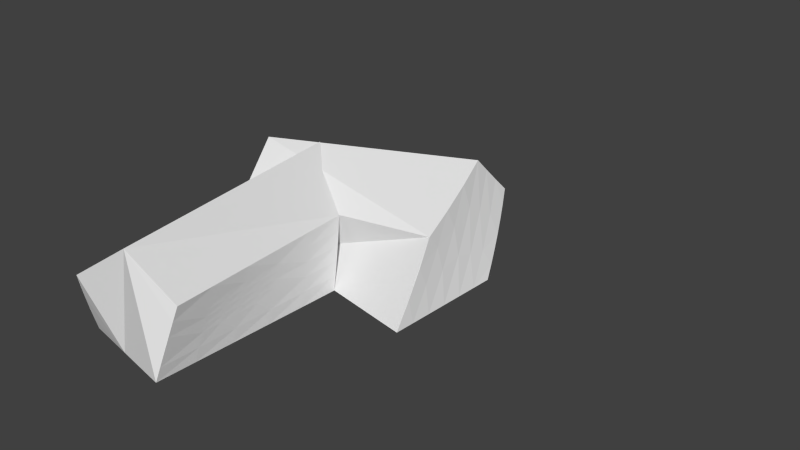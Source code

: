 # Source: fusteria_trencat.blend  (saved by Blender 2.75.0; exported with 4.5.12 LTS)
import bpy
from mathutils import Matrix  # noqa: F401  (used for matrix-valued properties, if any)

bpy.ops.wm.read_factory_settings(use_empty=True)
scene = bpy.context.scene
scene.name = 'Scene'

# ---- collections
col_collection_1 = bpy.data.collections.new('Collection 1'); scene.collection.children.link(col_collection_1)

# ---- materials (node trees are filled in below, after node groups)
mat_material_001 = bpy.data.materials.new('Material.001')
mat_material_001.alpha_threshold = 0.0
mat_material_001.use_transparent_shadow = False
mat_material_001.roughness = 0.5
mat_material = bpy.data.materials.new('Material')
mat_material.alpha_threshold = 0.0
mat_material.use_transparent_shadow = False
mat_material.roughness = 0.5
mat_teulada = bpy.data.materials.new('Teulada')
mat_teulada.alpha_threshold = 0.0
mat_teulada.use_transparent_shadow = False
mat_teulada.preview_render_type = 'FLAT'
mat_teulada.roughness = 0.5
mat_teulada.specular_intensity = 0.0
mat_porta2 = bpy.data.materials.new('porta2')
mat_porta2.alpha_threshold = 0.0
mat_porta2.use_transparent_shadow = False
mat_porta2.preview_render_type = 'FLAT'
mat_porta2.roughness = 0.5
mat_porta2.specular_intensity = 0.0
mat_finestra = bpy.data.materials.new('finestra')
mat_finestra.alpha_threshold = 0.0
mat_finestra.use_transparent_shadow = False
mat_finestra.preview_render_type = 'FLAT'
mat_finestra.roughness = 0.5
mat_finestra.specular_intensity = 0.7487

# ---- material node trees

# ---- world
world_world = bpy.data.worlds.new('World'); scene.world = world_world
world_world.color = (0.05088, 0.05088, 0.05088)
world_world.use_sun_shadow = False
world_world.sun_shadow_jitter_overblur = 0.0
world_world.cycles.sampling_method = 'MANUAL'
world_world.cycles.sample_map_resolution = 256

# ---- meshes
me_cube_001 = bpy.data.meshes.new('Cube.001')
me_cube_001.from_pydata([(-1.0, -1.0, -1.0), (-1.0, -1.0, 1.0), (-1.0, 1.0, -1.0), (-1.0, 1.0, 1.0), (1.0, -1.0, -1.0), (1.0, -1.0, 1.0), (1.0, 1.0, -1.0), (1.0, 1.0, 1.0), (-0.05782, 1.63, 2.176), (-0.05782, 1.0, -1.0), (-0.05782, -1.0, 2.176), (-0.05782, -1.0, -1.0), (2.768, 2.251, -0.993), (2.768, 0.9998, -0.993), (-1.013, 0.9998, -0.993), (-1.013, 2.251, -0.993), (2.768, 2.251, 1.007), (2.768, 0.9998, 1.007), (-1.013, 0.9998, 1.007), (-1.013, 2.251, 1.007), (2.768, 1.625, -0.993), (-1.013, 1.625, -0.993), (2.768, 1.625, 2.156), (-1.013, 1.625, 2.156), (2.778, 1.627, 1.02), (2.778, 1.627, -0.9803), (2.778, 1.901, 1.02), (2.778, 1.901, -0.9803), (2.788, 1.354, 1.021), (2.788, 1.354, -0.9785), (2.788, 1.628, 1.021), (2.788, 1.628, -0.9785), (2.768, 1.417, -0.993), (2.768, 1.208, -0.993), (2.768, 2.251, -0.3263), (2.768, 2.251, 0.3403), (2.768, 0.9998, -0.3263), (2.768, 0.9998, 0.3403), (2.768, 1.417, 1.773), (2.768, 1.208, 1.39), (2.768, 2.042, -0.993), (2.768, 1.834, -0.993), (2.768, 2.042, 1.39), (2.768, 1.834, 1.773), (2.768, 1.625, 1.106), (2.768, 1.625, 0.05664), (2.768, 2.042, -0.1987), (2.768, 1.834, -0.07102), (2.768, 2.042, 0.5956), (2.768, 1.834, 0.851), (2.768, 1.417, -0.07102), (2.768, 1.208, -0.1987), (2.768, 1.417, 0.851), (2.768, 1.208, 0.5956), (1.0, 1.0, 0.6), (1.0, 1.0, 0.2), (1.0, 1.0, -0.2), (1.0, 1.0, -0.6), (1.0, 0.6, 1.0), (1.0, 0.2, 1.0), (1.0, -0.2, 1.0), (1.0, -0.6, 1.0), (1.0, -1.0, 0.6), (1.0, -1.0, 0.2), (1.0, -1.0, -0.2), (1.0, -1.0, -0.6), (1.0, -0.6, -1.0), (1.0, -0.2, -1.0), (1.0, 0.2, -1.0), (1.0, 0.6, -1.0), (1.0, 0.6, 0.6), (1.0, 0.6, 0.2), (1.0, 0.6, -0.2), (1.0, 0.6, -0.6), (1.0, 0.2, 0.6), (1.0, 0.2, 0.2), (1.0, 0.2, -0.2), (1.0, 0.2, -0.6), (1.0, -0.2, 0.6), (1.0, -0.2, 0.2), (1.0, -0.2, -0.2), (1.0, -0.2, -0.6), (1.0, -0.6, 0.6), (1.0, -0.6, 0.2), (1.0, -0.6, -0.2), (1.0, -0.6, -0.6), (1.0, 0.2, 0.4), (1.0, 0.2, 0.0), (1.0, -0.2, 0.4), (1.0, -0.2, 0.0), (1.0, -0.6, 0.4), (1.0, -0.6, 0.0), (1.0, 0.0, 0.6), (1.0, 0.0, 0.2), (1.0, 0.0, -0.2), (1.0, -0.4, 0.6), (1.0, -0.4, 0.2), (1.0, -0.4, -0.2), (1.0, -0.4, 0.0), (1.0, -0.4, 0.4), (1.0, 0.0, 0.0), (1.0, 0.0, 0.4), (2.768, 2.654, -0.993), (-1.013, 2.654, -0.993), (2.768, 2.654, 1.007), (-1.013, 2.654, 1.007), (2.768, 2.654, -0.3263), (2.768, 2.654, 0.3403), (1.823, 2.654, -0.993), (0.8777, 2.654, -0.993), (-0.06769, 2.654, -0.993), (2.768, 2.654, 0.507), (2.768, 2.654, 0.6737), (2.768, 2.654, 0.8403), (-1.013, 2.654, -0.493), (-1.013, 2.654, 0.006999), (-1.013, 2.654, 0.507), (1.823, 2.654, 1.007), (0.8777, 2.654, 1.007), (-0.06769, 2.654, 1.007), (2.768, 2.654, -0.8263), (2.768, 2.654, -0.6597), (2.768, 2.654, -0.493), (2.768, 2.654, -0.1597), (2.768, 2.654, 0.006999), (2.768, 2.654, 0.1737), (0.8777, 2.251, -0.993), (2.768, 2.251, 0.6737), (-1.013, 2.251, 0.006999), (0.8777, 2.251, 1.007), (2.768, 2.251, -0.6597), (2.768, 2.251, 0.006999), (-1.0, -1.0, -0.6), (-1.0, -1.0, -0.2), (-1.0, -1.0, 0.2), (-1.0, -1.0, 0.6), (-1.0, -0.6, 1.0), (-1.0, -0.2, 1.0), (-1.0, 0.2, 1.0), (-1.0, 0.6, 1.0), (-1.0, 1.0, 0.6), (-1.0, 1.0, 0.2), (-1.0, 1.0, -0.2), (-1.0, 1.0, -0.6), (-1.0, 0.6, -1.0), (-1.0, 0.2, -1.0), (-1.0, -0.2, -1.0), (-1.0, -0.6, -1.0), (-1.0, -0.6, 0.6), (-1.0, -0.6, 0.2), (-1.0, -0.6, -0.2), (-1.0, -0.6, -0.6), (-1.0, -0.2, 0.6), (-1.0, -0.2, -0.6), (-1.0, 0.2, 0.6), (-1.0, 0.2, -0.6), (-1.0, 0.6, 0.6), (-1.0, 0.6, 0.2), (-1.0, 0.6, -0.2), (-1.0, 0.6, -0.6), (-1.0, -0.6, 0.6), (-1.0, -0.6, 0.2), (-1.0, -0.6, -0.2), (-1.0, -0.6, -0.6), (-1.0, -0.2, 0.6), (-1.0, -0.2, 0.2), (-1.0, -0.2, -0.2), (-1.0, -0.2, -0.6), (-1.0, 0.2, 0.6), (-1.0, 0.2, 0.2), (-1.0, 0.2, -0.2), (-1.0, 0.2, -0.6), (-1.0, 0.6, 0.6), (-1.0, 0.6, 0.2), (-1.0, 0.6, -0.2), (-1.0, 0.6, -0.6)], [], [(159, 143, 2, 144), (8, 7, 54, 55, 56, 57, 6, 9), (85, 65, 4, 66), (10, 1, 135, 134, 133, 132, 0, 11), (11, 9, 6, 69, 68, 67, 66, 4), (10, 8, 3, 139, 138, 137, 136, 1), (5, 61, 60, 59, 58, 7, 8, 10), (0, 147, 146, 145, 144, 2, 9, 11), (5, 10, 11, 4, 65, 64, 63, 62), (3, 8, 9, 2, 143, 142, 141, 140), (20, 32, 33, 13, 14, 21), (22, 23, 18, 17, 39, 38), (53, 39, 17, 37), (13, 36, 37, 17, 18, 14), (21, 23, 19, 128, 15), (16, 127, 35, 131, 34, 130, 12, 126, 15, 128, 19, 129), (14, 18, 23, 21), (49, 43, 22, 44), (16, 129, 19, 23, 22, 43, 42), (12, 40, 41, 20, 21, 15, 126), (41, 47, 45, 20), (47, 49, 44, 45), (12, 130, 34, 46, 40), (40, 46, 47, 41), (34, 131, 35, 48, 46), (46, 48, 49, 47), (35, 127, 16, 42, 48), (48, 42, 43, 49), (33, 51, 36, 13), (51, 53, 37, 36), (20, 45, 50, 32), (32, 50, 51, 33), (45, 44, 52, 50), (50, 52, 53, 51), (44, 22, 38, 52), (52, 38, 39, 53), (57, 73, 69, 6), (73, 77, 68, 69), (77, 81, 67, 68), (81, 85, 66, 67), (7, 58, 70, 54), (54, 70, 71, 55), (55, 71, 72, 56), (56, 72, 73, 57), (58, 59, 74, 70), (70, 74, 86, 75, 71), (71, 75, 87, 76, 72), (72, 76, 77, 73), (59, 60, 78, 92, 74), (101, 88, 79, 93), (100, 89, 80, 94), (76, 94, 80, 81, 77), (60, 61, 82, 95, 78), (99, 90, 83, 96), (98, 91, 84, 97), (80, 97, 84, 85, 81), (61, 5, 62, 82), (82, 62, 63, 83, 90), (83, 63, 64, 84, 91), (84, 64, 65, 85), (89, 98, 97, 80), (79, 96, 98, 89), (96, 83, 91, 98), (88, 99, 96, 79), (78, 95, 99, 88), (95, 82, 90, 99), (87, 100, 94, 76), (75, 93, 100, 87), (93, 79, 89, 100), (86, 101, 93, 75), (74, 92, 101, 86), (92, 78, 88, 101), (132, 151, 147, 0), (151, 153, 146, 147), (153, 155, 145, 146), (155, 159, 144, 145), (1, 136, 148, 135), (135, 148, 149, 134), (134, 149, 150, 133), (133, 150, 151, 132), (136, 137, 152, 148), (137, 138, 154, 152), (138, 139, 156, 154), (139, 3, 140, 156), (156, 140, 141, 157), (157, 141, 142, 158), (158, 142, 143, 159), (160, 164, 165, 161), (161, 165, 166, 162), (162, 166, 167, 163), (164, 168, 169, 165), (165, 169, 170, 166), (166, 170, 171, 167), (168, 172, 173, 169), (169, 173, 174, 170), (170, 174, 175, 171)])
me_cube_001.polygons.foreach_set('material_index', [0, 0, 0, 0, 0, 1, 1, 0, 0, 0, 0, 1, 0, 0, 0, 0, 0, 0, 1, 0, 2, 2, 0, 0, 0, 0, 0, 0, 0, 0, 2, 0, 2, 0, 0, 0, 0, 2, 0, 0, 0, 0, 0, 0, 0, 2, 2, 2, 0, 3, 3, 0, 0, 3, 3, 0, 0, 0, 0, 0, 3, 3, 3, 3, 3, 3, 0, 0, 3, 0, 0, 3, 0, 0, 0, 0, 0, 0, 0, 0, 0, 0, 0, 0, 0, 0, 0, 3, 3, 3, 3, 3, 3, 3, 3, 3])
_uv = me_cube_001.uv_layers.new(name='UVMap')
_uv.uv.foreach_set('vector', [0.0, 0.0, 0.0, 0.0, 0.0, 0.0, 0.0, 0.0, 0.0, 0.0, 0.0, 0.0, 0.0, 0.0, 0.0, 0.0, 0.0, 0.0, 0.0, 0.0, 0.0, 0.0, 0.0, 0.0, 0.0, 0.0, 0.0, 0.0, 0.0, 0.0, 0.0, 0.0, 0.0, 0.0, 0.0, 0.0, 0.0, 0.0, 0.0, 0.0, 0.0, 0.0, 0.0, 0.0, 0.0, 0.0, 0.0, 0.0, 0.0, 0.0, 0.0, 0.0, 0.0, 0.0, 0.0, 0.0, 0.0, 0.0, 0.0, 0.0, 0.0, 0.0, 0.0, 0.0, -0.0004107, 0.4252, 0.9994, 0.4269, 0.7591, 0.9994, 0.607, 0.9991, 0.4549, 0.9989, 0.3028, 0.9986, 0.1507, 0.9984, -0.001355, 0.9981, -0.006495, 0.5509, 0.1462, 0.5509, 0.299, 0.5509, 0.4517, 0.5509, 0.6044, 0.5509, 0.7571, 0.5509, 0.9975, 0.9999, -0.006495, 0.9999, 0.0, 0.0, 0.0, 0.0, 0.0, 0.0, 0.0, 0.0, 0.0, 0.0, 0.0, 0.0, 0.0, 0.0, 0.0, 0.0, 0.0, 0.0, 0.0, 0.0, 0.0, 0.0, 0.0, 0.0, 0.0, 0.0, 0.0, 0.0, 0.0, 0.0, 0.0, 0.0, 0.0, 0.0, 0.0, 0.0, 0.0, 0.0, 0.0, 0.0, 0.0, 0.0, 0.0, 0.0, 0.0, 0.0, 0.0, 0.0, 0.0, 0.0, 0.0, 0.0, 0.0, 0.0, 0.0, 0.0, 0.0, 0.0, 0.0, 0.0, 0.9999, 0.346, 5.9e-05, 0.346, 5.881e-05, 5.902e-05, 0.9999, 5.881e-05, 0.9999, 0.1154, 0.9999, 0.2307, 0.0, 0.0, 0.0, 0.0, 0.0, 0.0, 0.0, 0.0, 0.0, 0.0, 0.0, 0.0, 0.0, 0.0, 0.0, 0.0, 0.0, 0.0, 0.0, 0.0, 0.0, 0.0, 0.0, 0.0, 0.0, 0.0, 0.0, 0.0, 0.0, 0.0, 0.0, 0.0, 0.0, 0.0, 0.0, 0.0, 0.0, 0.0, 0.0, 0.0, 0.0, 0.0, 0.0, 0.0, 0.0, 0.0, 0.0, 0.0, 0.0, 0.0, 0.0, 0.0, 0.0, 0.0, 0.0, 0.0, 0.0, 0.0, 0.0, 0.0, 0.0, 0.0, 0.0, 0.0, 0.0, 0.0, 0.0, 0.0, 0.0, 0.0, 0.9999, 0.346, 0.5, 0.346, 5.9e-05, 0.346, 5.881e-05, 5.884e-05, 0.9999, 5.881e-05, 0.9999, 0.1154, 0.9999, 0.2307, 0.0, 0.0, 0.0, 0.0, 0.0, 0.0, 0.0, 0.0, 0.0, 0.0, 0.0, 0.0, 0.0, 0.0, 0.0, 0.0, 0.0, 0.0, 0.0, 0.0, 0.0, 0.0, 0.0, 0.0, 0.0, 0.0, 0.0, 0.0, 0.0, 0.0, 0.0, 0.0, 0.0, 0.0, 0.0, 0.0, 0.0, 0.0, 0.0, 0.0, 0.0, 0.0, 0.0, 0.0, 0.0, 0.0, 0.0, 0.0, 0.0, 0.0, 0.0, 0.0, 0.0, 0.0, 0.0, 0.0, 0.0, 0.0, 0.0, 0.0, 0.0, 0.0, 0.0, 0.0, 0.0, 0.0, 0.0, 0.0, 0.0, 0.0, 0.0, 0.0, 0.0, 0.0, 0.0, 0.0, 0.0, 0.0, 0.0, 0.0, 0.0, 0.0, 0.0, 0.0, 0.0, 0.0, 0.0, 0.0, 0.0, 0.0, 0.0, 0.0, 0.0, 0.0, 0.0, 0.0, 0.0, 0.0, 0.0, 0.0, 0.0, 0.0, 0.0, 0.0, 0.0, 0.0, 0.0, 0.0, 0.0, 0.0, 0.0, 0.0, 0.0, 0.0, 0.0, 0.0, 0.0, 0.0, 0.0, 0.0, 0.0, 0.0, 0.0, 0.0, 0.0, 0.0, 0.0, 0.0, 0.0, 0.0, 0.0, 0.0, 0.0, 0.0, 0.0, 0.0, 0.0, 0.0, 0.0, 0.0, 0.0, 0.0, 0.0, 0.0, 0.0, 0.0, 0.0, 0.0, 0.0, 0.0, 0.0, 0.0, 0.0, 0.0, 0.0, 0.0, 0.0, 0.0, 0.0, 0.0, 0.0, 0.0, 0.0, 0.0, 0.0, 0.0, 0.0, 0.0, 0.0, 0.0, 0.0, 0.0, 0.0, 0.0, 0.0, 0.0, 0.0, 0.0, 0.0, 0.0, 0.0, 0.0, 0.0, 0.0, 0.0, 0.0, 0.0, 0.0, 0.0, 0.0, 0.0, 0.0, 0.0, 0.0, 0.0, 0.0, 0.0, 0.0, 0.0, 0.0, 0.0, 0.0, 0.0, 0.0, 0.0, 0.0, 0.0, 0.0, 0.0, 0.0, 0.0, 0.0, 0.0, 0.0, 0.0, 0.0, 0.0, 0.0, 0.0, 0.0, 0.0, 0.0, 0.0, 0.0, 0.0, 0.0, 0.0, 0.0, 0.0, 0.0, 0.0, 0.0, 0.0, 0.0, 0.0, 0.0, 0.0, 0.0, 0.0, 0.0, 0.0, 0.0, 0.0, 0.0, 0.0, 0.0, 0.0, 0.0, 0.0, 0.0, 0.0, 0.0, 0.0, 0.0, 0.0, 0.0, 0.0, 0.0, 0.0, 0.0, 0.0, 0.0, 0.0, 0.0, 0.0, 0.0, 0.0, 0.0, 0.0, 0.0, 0.0, 0.0, 0.0, 0.0, 0.0, 0.0, 0.0, 0.0, 0.0, 0.0, 0.0, 0.0, 0.0, 0.0, 0.0, 0.0, 0.0, 0.0, 0.0, 0.0, 0.0, 0.0, 0.0, 0.0, 0.0, 0.0, 0.0, 0.0, 0.0, 0.0, 0.0, 0.0, 0.0, 0.0, 0.0, 0.0, 0.0, 0.0, 0.0, 0.0, 0.0, 0.0, 0.0, 0.0, 0.0, 0.0, 0.0, 0.0, 0.0, 0.0, 0.0, 0.0, 0.0, 0.0, 0.0, 0.0, 0.0, 0.0, 0.0, 0.0, 0.0, 0.0, 0.0, 0.0, 0.0, 0.0, 0.0, 0.0, 0.0, 0.0, 0.0, 0.0, 0.0, 0.0, 0.0, 0.0, 0.0, 0.0, 0.0, 0.0, 0.0, 0.0, 0.0, 0.0, 0.0, 0.0, 0.0, 0.0, 0.0, 0.0, 0.0, 0.0, 0.0, 0.0, 0.0, 0.0, 0.0, 0.0, 0.0, 0.0, 0.0, 0.0, 0.0, 0.0, 0.0, 0.0, 0.0, 0.0, 0.0, 0.0, 0.0, 0.0, 0.0, 0.0, 0.0, 0.0, 0.0, 0.0, 0.0, 0.0, 0.0, 0.0, 0.0, 0.0, 0.0, 0.0, 0.0, 0.0, 0.0, 0.0, 0.0, 0.0, 0.0, 0.0, 0.0, 0.0, 0.0, 0.0, 0.0, 0.0, 0.0, 0.0, 0.0, 0.0, 0.0, 0.0, 0.0, 0.0, 0.0, 0.0, 0.0, 0.0, 0.0, 0.0, 0.0, 0.0, 0.0, 0.0, 0.0, 0.0, 0.0, 0.0, 0.0, 0.0, 0.0, 0.0, 0.0, 0.0, 0.0, 0.0, 0.0, 0.0, 0.0, 0.0, 0.0, 0.0, 0.0, 0.0, 0.0, 0.0, 0.0, 0.0, 0.0, 0.0, 0.0, 0.0, 0.0, 0.0, 0.0, 0.0, 0.0, 0.0, 0.0, 0.0, 0.0, 0.0, 0.0, 0.0, 0.0, 0.0, 0.0, 0.0, 0.0, 0.0, 0.0, 0.0, 0.0, 0.0, 0.0, 0.0, 0.0, 0.0, 0.0, 0.0, 0.0, 0.0, 0.0, 0.0, 0.0, 0.0, 0.0, 0.0, 0.0, 0.0, 0.0, 0.0, 0.0, 0.0, 0.0, 0.0, 0.0, 0.0, 0.0, 0.0, 0.0, 0.0, 0.0, 0.0, 0.0, 0.0, 0.0, 0.0, 0.0, 0.0, 0.0, 0.0, 0.0, 0.0, 0.0, 0.0, 0.0, 0.0, 0.0, 0.0, 0.0, 0.0, 0.0, 0.0, 0.0, 0.0, 0.0, 0.0, 0.0, 0.0, 0.0, 0.0, 0.0, 0.0, 0.0, 0.0, 0.0, 0.0, 0.0, 0.0, 0.0, 0.0, 0.0, 0.0, 0.0, 0.0, 0.0, 0.0, 0.0, 0.0, 0.0, 0.0, 0.0, 0.0, 0.0, 0.0, 0.0, 0.0, 0.0, 0.0, 0.0, 0.0, 0.0, 0.0, 0.0, 0.0, 0.0, 0.0, 0.0, 0.0, 0.0, 0.0, 0.0, 0.0, 0.0, 0.0, 0.0, 0.0, 0.0, 0.0, 0.0, 0.0, 0.0, 0.0, 0.0, 0.0, 0.0, 0.0, 0.0, 0.0, 0.0, 0.0, 0.0, 0.0, 0.0, 0.0, 0.0, 0.0, 0.0, 0.0, 0.0, 0.0, 0.0, 0.0, 0.0, 0.0, 0.0, 0.0, 0.0, 0.0, 0.0, 0.0, 0.0, 0.0, 0.0, 0.0, 0.0, 0.0, 0.0, 0.0, 0.0, 0.0, 0.0, 0.0, 0.0, 0.0, 0.0, 0.0, 0.0, 0.0, 0.0, 0.0, 0.0, 0.0, 0.0, 0.0, 0.0, 0.0, 0.0, 0.0])
me_cube_001.materials.append(mat_material)
me_cube_001.materials.append(mat_teulada)
me_cube_001.materials.append(mat_porta2)
me_cube_001.materials.append(mat_finestra)
me_cube_001.use_remesh_preserve_volume = False
me_cube_001.use_remesh_preserve_attributes = False
me_cube_001.use_mirror_vertex_groups = False
me_cube_001.update()

# ---- curves / text
cu_beziercurve = bpy.data.curves.new('BezierCurve', 'CURVE')
cu_beziercurve.dimensions = '3D'
_sp = cu_beziercurve.splines.new('BEZIER'); _sp.bezier_points.add(1)
_sp.bezier_points.foreach_set('co', [-1.0, 0.0, 0.0, 1.0, 0.0, 0.0])
_sp.bezier_points.foreach_set('handle_left', [-1.5, -0.5, 0.0, 0.0, 0.0, 0.0])
_sp.bezier_points.foreach_set('handle_right', [-0.5, 0.5, 0.0, 2.0, 0.0, 0.0])
for _p, _l, _r in zip(_sp.bezier_points, ['ALIGNED', 'ALIGNED'], ['ALIGNED', 'ALIGNED']): _p.handle_left_type = _l; _p.handle_right_type = _r
_sp.order_u = 0
_sp.order_v = 0
cu_beziercurve.materials.append(mat_material_001)
cu_beziercurve.use_path = True
cu_beziercurve.use_path_clamp = True
cu_beziercurve.bevel_resolution = 0
cu_beziercurve.fill_mode = 'HALF'

# ---- objects
ob_beziercurve = bpy.data.objects.new('BezierCurve', cu_beziercurve)
ob_cube_001 = bpy.data.objects.new('Cube.001', me_cube_001)

# ---- transforms, parenting, visibility, modifiers, constraints
ob_beziercurve.location = (3.588, 7.337, 4.63)
ob_beziercurve.lineart.crease_threshold = 0.0
ob_cube_001.location = (-3.365, -1.965, 2.037)
ob_cube_001.scale = (1.556, 3.022, 1.0)
ob_cube_001.lineart.crease_threshold = 0.0
_m = ob_cube_001.modifiers.new('SimpleDeform', 'SIMPLE_DEFORM')
_m.deform_axis = 'Z'
_m.factor = 0.3316
_m.angle = 0.3316

# ---- collection membership
col_collection_1.objects.link(ob_beziercurve)
col_collection_1.objects.link(ob_cube_001)

# ---- scene / render settings (as saved in the file)
scene.frame_start = 1; scene.frame_end = 250; scene.frame_set(31)
scene.render.engine = 'BLENDER_EEVEE_NEXT'
scene.render.resolution_percentage = 50
scene.render.dither_intensity = 0.0
scene.render.use_freestyle = True
scene.render.line_thickness = 0.0
scene.cycles.use_denoising = False
scene.cycles.samples = 10
scene.cycles.sampling_pattern = 'TABULATED_SOBOL'
scene.cycles.light_sampling_threshold = 0.0
scene.cycles.use_adaptive_sampling = False
scene.cycles.use_light_tree = False
scene.cycles.blur_glossy = 0.0
scene.cycles.pixel_filter_type = 'GAUSSIAN'
scene.cycles.sample_clamp_indirect = 0.0
scene.view_settings.view_transform = 'Standard'
bpy.context.view_layer.update()

# ---- added for rendering (the .blend has no active camera and no usable light): camera, sun
cam_auto = bpy.data.cameras.new('AutoCamera')
cam_auto.lens = 50.0
cam_auto.sensor_width = 36.0
cam_auto.clip_end = 1000.0
ob_auto_camera = bpy.data.objects.new('AutoCamera', cam_auto)
scene.collection.objects.link(ob_auto_camera)
ob_auto_camera.location = (16.8396, -18.608, 16.7562)
ob_auto_camera.rotation_euler = (1.09748, -7.21219e-08, 0.694738)
scene.camera = ob_auto_camera
light_auto_sun = bpy.data.lights.new('AutoSun', 'SUN')
light_auto_sun.energy = 3.0
light_auto_sun.angle = 0.0523599
ob_auto_sun = bpy.data.objects.new('AutoSun', light_auto_sun)
scene.collection.objects.link(ob_auto_sun)
ob_auto_sun.rotation_euler = (0.872665, 0.174533, 0.523599)
bpy.context.view_layer.update()
